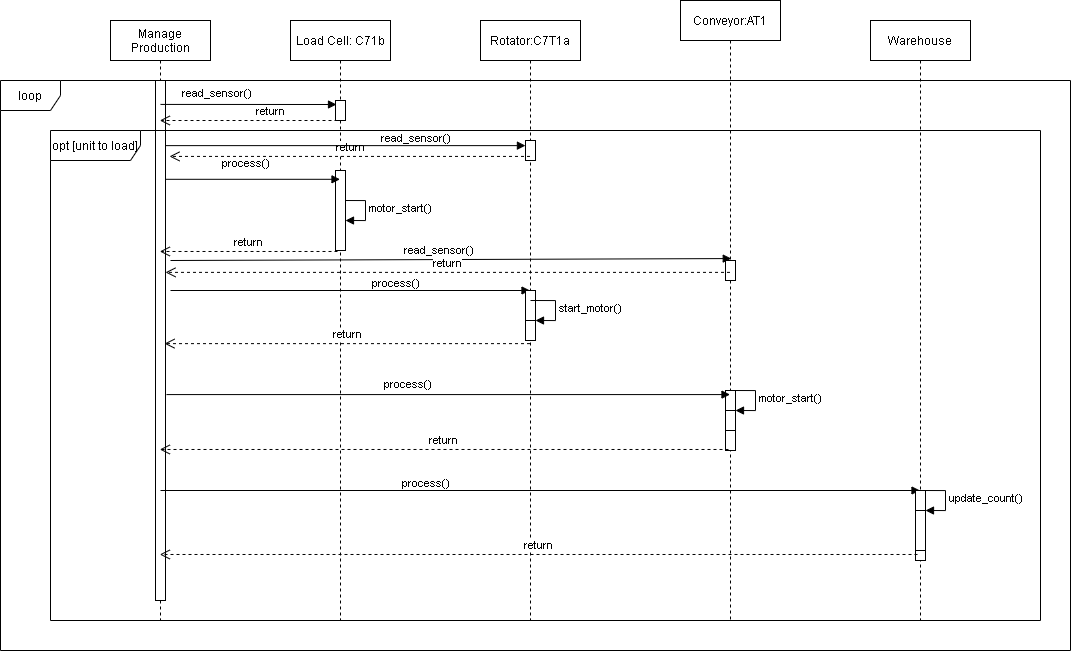

The diagram above was exported from draw.io. Its source (the exported page's mxGraphModel, read from the mxfile embedded in the PNG):
<mxGraphModel dx="1021" dy="529" grid="1" gridSize="10" guides="1" tooltips="1" connect="1" arrows="1" fold="1" page="1" pageScale="1" pageWidth="827" pageHeight="1169" math="0" shadow="0">
  <root>
    <mxCell id="0" />
    <mxCell id="1" parent="0" />
    <mxCell id="EH7kQ9krdU3ztHvsGypa-1" value="Manage Production" style="shape=umlLifeline;perimeter=lifelinePerimeter;whiteSpace=wrap;html=1;container=1;collapsible=0;recursiveResize=0;outlineConnect=0;" vertex="1" parent="1">
      <mxGeometry x="210" y="40" width="100" height="600" as="geometry" />
    </mxCell>
    <mxCell id="EH7kQ9krdU3ztHvsGypa-5" value="" style="html=1;points=[];perimeter=orthogonalPerimeter;" vertex="1" parent="EH7kQ9krdU3ztHvsGypa-1">
      <mxGeometry x="45" y="60" width="10" height="520" as="geometry" />
    </mxCell>
    <mxCell id="EH7kQ9krdU3ztHvsGypa-26" value="process()" style="endArrow=block;endFill=1;html=1;align=left;verticalAlign=top;" edge="1" parent="EH7kQ9krdU3ztHvsGypa-1" target="EH7kQ9krdU3ztHvsGypa-19">
      <mxGeometry x="0.1127" y="20" relative="1" as="geometry">
        <mxPoint x="60" y="270" as="sourcePoint" />
        <mxPoint x="210" y="260" as="targetPoint" />
        <mxPoint as="offset" />
      </mxGeometry>
    </mxCell>
    <mxCell id="EH7kQ9krdU3ztHvsGypa-51" value="process()" style="endArrow=block;endFill=1;html=1;align=left;verticalAlign=top;" edge="1" parent="EH7kQ9krdU3ztHvsGypa-1" target="EH7kQ9krdU3ztHvsGypa-50">
      <mxGeometry x="-0.368" y="20" relative="1" as="geometry">
        <mxPoint x="50" y="470" as="sourcePoint" />
        <mxPoint x="210" y="470" as="targetPoint" />
        <mxPoint as="offset" />
      </mxGeometry>
    </mxCell>
    <mxCell id="EH7kQ9krdU3ztHvsGypa-2" value="Load Cell: C71b" style="shape=umlLifeline;perimeter=lifelinePerimeter;whiteSpace=wrap;html=1;container=1;collapsible=0;recursiveResize=0;outlineConnect=0;" vertex="1" parent="1">
      <mxGeometry x="390" y="40" width="100" height="600" as="geometry" />
    </mxCell>
    <mxCell id="EH7kQ9krdU3ztHvsGypa-3" value="" style="html=1;points=[];perimeter=orthogonalPerimeter;" vertex="1" parent="EH7kQ9krdU3ztHvsGypa-2">
      <mxGeometry x="45" y="80" width="10" height="20" as="geometry" />
    </mxCell>
    <mxCell id="EH7kQ9krdU3ztHvsGypa-16" value="" style="html=1;points=[];perimeter=orthogonalPerimeter;" vertex="1" parent="EH7kQ9krdU3ztHvsGypa-2">
      <mxGeometry x="45" y="160" width="10" height="70" as="geometry" />
    </mxCell>
    <mxCell id="EH7kQ9krdU3ztHvsGypa-17" value="" style="html=1;points=[];perimeter=orthogonalPerimeter;" vertex="1" parent="EH7kQ9krdU3ztHvsGypa-2">
      <mxGeometry x="45" y="200" width="10" height="20" as="geometry" />
    </mxCell>
    <mxCell id="EH7kQ9krdU3ztHvsGypa-18" value="motor_start()" style="edgeStyle=orthogonalEdgeStyle;html=1;align=left;spacingLeft=2;endArrow=block;rounded=0;entryX=1;entryY=0;" edge="1" target="EH7kQ9krdU3ztHvsGypa-17" parent="EH7kQ9krdU3ztHvsGypa-2">
      <mxGeometry relative="1" as="geometry">
        <mxPoint x="50" y="180" as="sourcePoint" />
        <Array as="points">
          <mxPoint x="75" y="180" />
        </Array>
      </mxGeometry>
    </mxCell>
    <mxCell id="EH7kQ9krdU3ztHvsGypa-24" value="" style="html=1;points=[];perimeter=orthogonalPerimeter;" vertex="1" parent="EH7kQ9krdU3ztHvsGypa-2">
      <mxGeometry x="45" y="150" width="10" height="80" as="geometry" />
    </mxCell>
    <mxCell id="EH7kQ9krdU3ztHvsGypa-6" value="read_sensor()" style="endArrow=block;endFill=1;html=1;align=left;verticalAlign=top;entryX=0.1;entryY=0.2;entryDx=0;entryDy=0;entryPerimeter=0;exitX=0.5;exitY=0.046;exitDx=0;exitDy=0;exitPerimeter=0;" edge="1" parent="1" source="EH7kQ9krdU3ztHvsGypa-5" target="EH7kQ9krdU3ztHvsGypa-3">
      <mxGeometry x="-0.7729" y="24" relative="1" as="geometry">
        <mxPoint x="270" y="120" as="sourcePoint" />
        <mxPoint x="437" y="122" as="targetPoint" />
        <mxPoint as="offset" />
      </mxGeometry>
    </mxCell>
    <mxCell id="EH7kQ9krdU3ztHvsGypa-8" value="loop" style="shape=umlFrame;whiteSpace=wrap;html=1;" vertex="1" parent="1">
      <mxGeometry x="100" y="100" width="1070" height="570" as="geometry" />
    </mxCell>
    <mxCell id="EH7kQ9krdU3ztHvsGypa-9" value="return" style="html=1;verticalAlign=bottom;endArrow=open;dashed=1;endSize=8;exitX=0.2;exitY=1;exitDx=0;exitDy=0;exitPerimeter=0;" edge="1" parent="1" source="EH7kQ9krdU3ztHvsGypa-3" target="EH7kQ9krdU3ztHvsGypa-1">
      <mxGeometry x="-0.2451" relative="1" as="geometry">
        <mxPoint x="430" y="140" as="sourcePoint" />
        <mxPoint x="350" y="140" as="targetPoint" />
        <mxPoint as="offset" />
      </mxGeometry>
    </mxCell>
    <mxCell id="EH7kQ9krdU3ztHvsGypa-11" value="opt [unit to load]" style="shape=umlFrame;whiteSpace=wrap;html=1;width=90;height=30;" vertex="1" parent="1">
      <mxGeometry x="150" y="150" width="990" height="490" as="geometry" />
    </mxCell>
    <mxCell id="EH7kQ9krdU3ztHvsGypa-12" value="process()" style="endArrow=block;endFill=1;html=1;align=left;verticalAlign=top;exitX=1;exitY=0.19;exitDx=0;exitDy=0;exitPerimeter=0;" edge="1" parent="1" source="EH7kQ9krdU3ztHvsGypa-5" target="EH7kQ9krdU3ztHvsGypa-2">
      <mxGeometry x="-0.3696" y="29" relative="1" as="geometry">
        <mxPoint x="270" y="200" as="sourcePoint" />
        <mxPoint x="430" y="200" as="targetPoint" />
        <mxPoint as="offset" />
      </mxGeometry>
    </mxCell>
    <mxCell id="EH7kQ9krdU3ztHvsGypa-19" value="Rotator:C7T1a" style="shape=umlLifeline;perimeter=lifelinePerimeter;whiteSpace=wrap;html=1;container=1;collapsible=0;recursiveResize=0;outlineConnect=0;" vertex="1" parent="1">
      <mxGeometry x="580" y="40" width="100" height="600" as="geometry" />
    </mxCell>
    <mxCell id="EH7kQ9krdU3ztHvsGypa-25" value="" style="html=1;points=[];perimeter=orthogonalPerimeter;" vertex="1" parent="EH7kQ9krdU3ztHvsGypa-19">
      <mxGeometry x="45" y="120" width="10" height="20" as="geometry" />
    </mxCell>
    <mxCell id="EH7kQ9krdU3ztHvsGypa-28" value="" style="html=1;points=[];perimeter=orthogonalPerimeter;" vertex="1" parent="EH7kQ9krdU3ztHvsGypa-19">
      <mxGeometry x="45" y="270" width="10" height="30" as="geometry" />
    </mxCell>
    <mxCell id="EH7kQ9krdU3ztHvsGypa-29" value="" style="html=1;points=[];perimeter=orthogonalPerimeter;" vertex="1" parent="EH7kQ9krdU3ztHvsGypa-19">
      <mxGeometry x="45" y="300" width="10" height="20" as="geometry" />
    </mxCell>
    <mxCell id="EH7kQ9krdU3ztHvsGypa-30" value="start_motor()" style="edgeStyle=orthogonalEdgeStyle;html=1;align=left;spacingLeft=2;endArrow=block;rounded=0;entryX=1;entryY=0;" edge="1" target="EH7kQ9krdU3ztHvsGypa-29" parent="EH7kQ9krdU3ztHvsGypa-19">
      <mxGeometry relative="1" as="geometry">
        <mxPoint x="50" y="280" as="sourcePoint" />
        <Array as="points">
          <mxPoint x="75" y="280" />
        </Array>
      </mxGeometry>
    </mxCell>
    <mxCell id="EH7kQ9krdU3ztHvsGypa-22" value="return" style="html=1;verticalAlign=bottom;endArrow=open;dashed=1;endSize=8;entryX=1.4;entryY=0.146;entryDx=0;entryDy=0;entryPerimeter=0;" edge="1" parent="1" source="EH7kQ9krdU3ztHvsGypa-19" target="EH7kQ9krdU3ztHvsGypa-5">
      <mxGeometry relative="1" as="geometry">
        <mxPoint x="580" y="180" as="sourcePoint" />
        <mxPoint x="500" y="180" as="targetPoint" />
      </mxGeometry>
    </mxCell>
    <mxCell id="EH7kQ9krdU3ztHvsGypa-23" value="return" style="html=1;verticalAlign=bottom;endArrow=open;dashed=1;endSize=8;exitX=0.2;exitY=1.014;exitDx=0;exitDy=0;exitPerimeter=0;" edge="1" parent="1" source="EH7kQ9krdU3ztHvsGypa-16" target="EH7kQ9krdU3ztHvsGypa-1">
      <mxGeometry relative="1" as="geometry">
        <mxPoint x="400" y="260" as="sourcePoint" />
        <mxPoint x="320" y="260" as="targetPoint" />
      </mxGeometry>
    </mxCell>
    <mxCell id="EH7kQ9krdU3ztHvsGypa-31" value="return" style="html=1;verticalAlign=bottom;endArrow=open;dashed=1;endSize=8;entryX=0.9;entryY=0.506;entryDx=0;entryDy=0;entryPerimeter=0;" edge="1" parent="1" source="EH7kQ9krdU3ztHvsGypa-19" target="EH7kQ9krdU3ztHvsGypa-5">
      <mxGeometry relative="1" as="geometry">
        <mxPoint x="627.5" y="379.5" as="sourcePoint" />
        <mxPoint x="450" y="379.5" as="targetPoint" />
      </mxGeometry>
    </mxCell>
    <mxCell id="EH7kQ9krdU3ztHvsGypa-32" value="Conveyor:AT1" style="shape=umlLifeline;perimeter=lifelinePerimeter;whiteSpace=wrap;html=1;container=1;collapsible=0;recursiveResize=0;outlineConnect=0;" vertex="1" parent="1">
      <mxGeometry x="780" y="20" width="100" height="620" as="geometry" />
    </mxCell>
    <mxCell id="EH7kQ9krdU3ztHvsGypa-45" value="" style="html=1;points=[];perimeter=orthogonalPerimeter;" vertex="1" parent="EH7kQ9krdU3ztHvsGypa-32">
      <mxGeometry x="45" y="260" width="10" height="20" as="geometry" />
    </mxCell>
    <mxCell id="EH7kQ9krdU3ztHvsGypa-46" value="" style="html=1;points=[];perimeter=orthogonalPerimeter;" vertex="1" parent="EH7kQ9krdU3ztHvsGypa-32">
      <mxGeometry x="45" y="390" width="10" height="60" as="geometry" />
    </mxCell>
    <mxCell id="EH7kQ9krdU3ztHvsGypa-47" value="" style="html=1;points=[];perimeter=orthogonalPerimeter;" vertex="1" parent="EH7kQ9krdU3ztHvsGypa-32">
      <mxGeometry x="45" y="410" width="10" height="20" as="geometry" />
    </mxCell>
    <mxCell id="EH7kQ9krdU3ztHvsGypa-48" value="motor_start()" style="edgeStyle=orthogonalEdgeStyle;html=1;align=left;spacingLeft=2;endArrow=block;rounded=0;entryX=1;entryY=0;" edge="1" target="EH7kQ9krdU3ztHvsGypa-47" parent="EH7kQ9krdU3ztHvsGypa-32">
      <mxGeometry relative="1" as="geometry">
        <mxPoint x="50" y="390" as="sourcePoint" />
        <Array as="points">
          <mxPoint x="75" y="390" />
        </Array>
      </mxGeometry>
    </mxCell>
    <mxCell id="EH7kQ9krdU3ztHvsGypa-33" value="read_sensor()" style="endArrow=block;endFill=1;html=1;align=left;verticalAlign=top;entryX=0.576;entryY=-0.097;entryDx=0;entryDy=0;entryPerimeter=0;" edge="1" parent="1" target="EH7kQ9krdU3ztHvsGypa-45">
      <mxGeometry x="-0.1736" y="22" relative="1" as="geometry">
        <mxPoint x="270" y="280" as="sourcePoint" />
        <mxPoint x="530" y="440" as="targetPoint" />
        <mxPoint as="offset" />
      </mxGeometry>
    </mxCell>
    <mxCell id="EH7kQ9krdU3ztHvsGypa-35" value="return" style="html=1;verticalAlign=bottom;endArrow=open;dashed=1;endSize=8;entryX=1;entryY=0.369;entryDx=0;entryDy=0;entryPerimeter=0;" edge="1" parent="1" source="EH7kQ9krdU3ztHvsGypa-32" target="EH7kQ9krdU3ztHvsGypa-5">
      <mxGeometry relative="1" as="geometry">
        <mxPoint x="820" y="494" as="sourcePoint" />
        <mxPoint x="540" y="490" as="targetPoint" />
      </mxGeometry>
    </mxCell>
    <mxCell id="EH7kQ9krdU3ztHvsGypa-37" value="process()" style="endArrow=block;endFill=1;html=1;align=left;verticalAlign=top;exitX=1.1;exitY=0.604;exitDx=0;exitDy=0;exitPerimeter=0;" edge="1" parent="1" source="EH7kQ9krdU3ztHvsGypa-5" target="EH7kQ9krdU3ztHvsGypa-32">
      <mxGeometry x="-0.2306" y="23" relative="1" as="geometry">
        <mxPoint x="280" y="530" as="sourcePoint" />
        <mxPoint x="818" y="510.99" as="targetPoint" />
        <mxPoint as="offset" />
      </mxGeometry>
    </mxCell>
    <mxCell id="EH7kQ9krdU3ztHvsGypa-49" value="return" style="html=1;verticalAlign=bottom;endArrow=open;dashed=1;endSize=8;exitX=0.3;exitY=0.983;exitDx=0;exitDy=0;exitPerimeter=0;" edge="1" parent="1" source="EH7kQ9krdU3ztHvsGypa-46" target="EH7kQ9krdU3ztHvsGypa-1">
      <mxGeometry relative="1" as="geometry">
        <mxPoint x="530" y="470" as="sourcePoint" />
        <mxPoint x="450" y="470" as="targetPoint" />
      </mxGeometry>
    </mxCell>
    <mxCell id="EH7kQ9krdU3ztHvsGypa-50" value="Warehouse" style="shape=umlLifeline;perimeter=lifelinePerimeter;whiteSpace=wrap;html=1;container=1;collapsible=0;recursiveResize=0;outlineConnect=0;" vertex="1" parent="1">
      <mxGeometry x="970" y="40" width="100" height="600" as="geometry" />
    </mxCell>
    <mxCell id="EH7kQ9krdU3ztHvsGypa-53" value="" style="html=1;points=[];perimeter=orthogonalPerimeter;" vertex="1" parent="EH7kQ9krdU3ztHvsGypa-50">
      <mxGeometry x="45" y="470" width="10" height="70" as="geometry" />
    </mxCell>
    <mxCell id="EH7kQ9krdU3ztHvsGypa-54" value="" style="html=1;points=[];perimeter=orthogonalPerimeter;" vertex="1" parent="EH7kQ9krdU3ztHvsGypa-50">
      <mxGeometry x="45" y="490" width="10" height="40" as="geometry" />
    </mxCell>
    <mxCell id="EH7kQ9krdU3ztHvsGypa-55" value="update_count()" style="edgeStyle=orthogonalEdgeStyle;html=1;align=left;spacingLeft=2;endArrow=block;rounded=0;entryX=1;entryY=0;" edge="1" target="EH7kQ9krdU3ztHvsGypa-54" parent="EH7kQ9krdU3ztHvsGypa-50">
      <mxGeometry relative="1" as="geometry">
        <mxPoint x="50" y="470" as="sourcePoint" />
        <Array as="points">
          <mxPoint x="75" y="470" />
        </Array>
      </mxGeometry>
    </mxCell>
    <mxCell id="EH7kQ9krdU3ztHvsGypa-56" value="return" style="html=1;verticalAlign=bottom;endArrow=open;dashed=1;endSize=8;exitX=0.2;exitY=0.914;exitDx=0;exitDy=0;exitPerimeter=0;" edge="1" parent="1" source="EH7kQ9krdU3ztHvsGypa-53" target="EH7kQ9krdU3ztHvsGypa-1">
      <mxGeometry relative="1" as="geometry">
        <mxPoint x="940" y="560" as="sourcePoint" />
        <mxPoint x="860" y="560" as="targetPoint" />
      </mxGeometry>
    </mxCell>
    <mxCell id="EH7kQ9krdU3ztHvsGypa-20" value="read_sensor()" style="endArrow=block;endFill=1;html=1;align=left;verticalAlign=top;entryX=-0.006;entryY=0.256;entryDx=0;entryDy=0;entryPerimeter=0;" edge="1" parent="1" source="EH7kQ9krdU3ztHvsGypa-5" target="EH7kQ9krdU3ztHvsGypa-25">
      <mxGeometry x="0.1908" y="20" relative="1" as="geometry">
        <mxPoint x="-268" y="300" as="sourcePoint" />
        <mxPoint x="620" y="170" as="targetPoint" />
        <mxPoint as="offset" />
      </mxGeometry>
    </mxCell>
  </root>
</mxGraphModel>